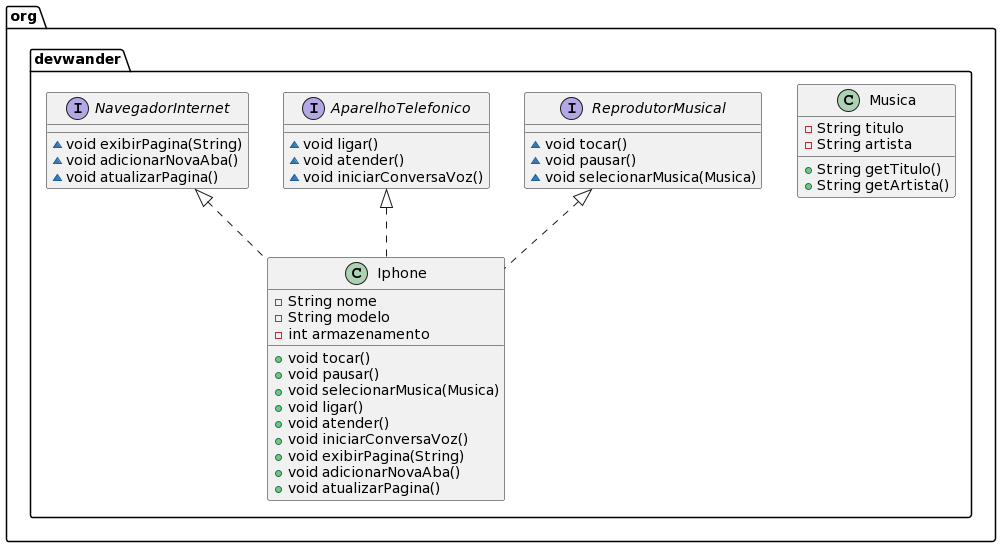

The diagram above was rendered by PlantUML. Its source (embedded in the PNG):
@startuml
class org.devwander.Iphone {
- String nome
- String modelo
- int armazenamento
+ void tocar()
+ void pausar()
+ void selecionarMusica(Musica)
+ void ligar()
+ void atender()
+ void iniciarConversaVoz()
+ void exibirPagina(String)
+ void adicionarNovaAba()
+ void atualizarPagina()
}
class org.devwander.Musica {
- String titulo
- String artista
+ String getTitulo()
+ String getArtista()
}
interface org.devwander.ReprodutorMusical {
~ void tocar()
~ void pausar()
~ void selecionarMusica(Musica)
}
interface org.devwander.AparelhoTelefonico {
~ void ligar()
~ void atender()
~ void iniciarConversaVoz()
}
interface org.devwander.NavegadorInternet {
~ void exibirPagina(String)
~ void adicionarNovaAba()
~ void atualizarPagina()
}


org.devwander.ReprodutorMusical <|.. org.devwander.Iphone
org.devwander.AparelhoTelefonico <|.. org.devwander.Iphone
org.devwander.NavegadorInternet <|.. org.devwander.Iphone
@enduml